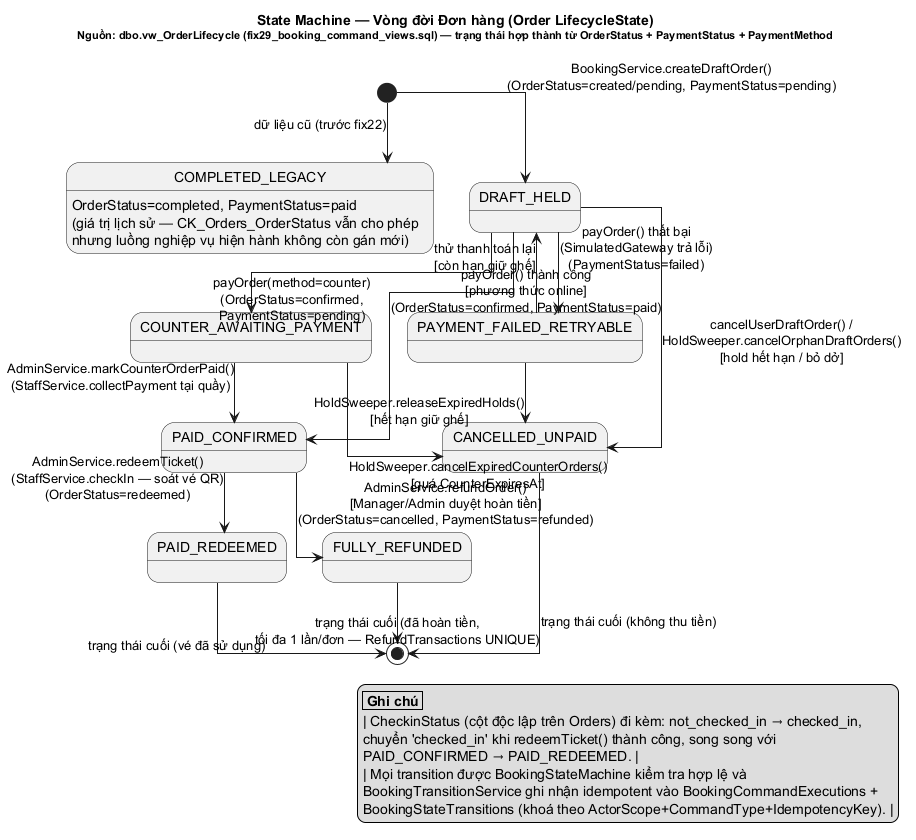

The diagram above was rendered by PlantUML. Its source (embedded in the PNG):
@startuml STATE_01_DonHang
title State Machine — Vòng đời Đơn hàng (Order LifecycleState)\n<size:11>Nguồn: dbo.vw_OrderLifecycle (fix29_booking_command_views.sql) — trạng thái hợp thành từ OrderStatus + PaymentStatus + PaymentMethod</size>
skinparam monochrome true
skinparam shadowing false
skinparam defaultFontName SansSerif
skinparam linetype ortho

[*] --> DRAFT_HELD : BookingService.createDraftOrder()\n(OrderStatus=created/pending, PaymentStatus=pending)

DRAFT_HELD --> PAID_CONFIRMED : payOrder() thành công\n[phương thức online]\n(OrderStatus=confirmed, PaymentStatus=paid)
DRAFT_HELD --> PAYMENT_FAILED_RETRYABLE : payOrder() thất bại\n(SimulatedGateway trả lỗi)\n(PaymentStatus=failed)
DRAFT_HELD --> COUNTER_AWAITING_PAYMENT : payOrder(method=counter)\n(OrderStatus=confirmed,\nPaymentStatus=pending)
DRAFT_HELD --> CANCELLED_UNPAID : cancelUserDraftOrder() /\nHoldSweeper.cancelOrphanDraftOrders()\n[hold hết hạn / bỏ dở]

PAYMENT_FAILED_RETRYABLE --> DRAFT_HELD : thử thanh toán lại\n[còn hạn giữ ghế]
PAYMENT_FAILED_RETRYABLE --> CANCELLED_UNPAID : HoldSweeper.releaseExpiredHolds()\n[hết hạn giữ ghế]

COUNTER_AWAITING_PAYMENT --> PAID_CONFIRMED : AdminService.markCounterOrderPaid()\n(StaffService.collectPayment tại quầy)
COUNTER_AWAITING_PAYMENT --> CANCELLED_UNPAID : HoldSweeper.cancelExpiredCounterOrders()\n[quá CounterExpiresAt]

PAID_CONFIRMED --> PAID_REDEEMED : AdminService.redeemTicket()\n(StaffService.checkIn — soát vé QR)\n(OrderStatus=redeemed)
PAID_CONFIRMED --> FULLY_REFUNDED : AdminService.refundOrder()\n[Manager/Admin duyệt hoàn tiền]\n(OrderStatus=cancelled, PaymentStatus=refunded)

PAID_REDEEMED --> [*] : trạng thái cuối (vé đã sử dụng)
CANCELLED_UNPAID --> [*] : trạng thái cuối (không thu tiền)
FULLY_REFUNDED --> [*] : trạng thái cuối (đã hoàn tiền,\ntối đa 1 lần/đơn — RefundTransactions UNIQUE)

state COMPLETED_LEGACY : OrderStatus=completed, PaymentStatus=paid\n(giá trị lịch sử — CK_Orders_OrderStatus vẫn cho phép\nnhưng luồng nghiệp vụ hiện hành không còn gán mới)
[*] --> COMPLETED_LEGACY : dữ liệu cũ (trước fix22)

legend right
  |= Ghi chú |
  | CheckinStatus (cột độc lập trên Orders) đi kèm: not_checked_in → checked_in,
  chuyển 'checked_in' khi redeemTicket() thành công, song song với
  PAID_CONFIRMED → PAID_REDEEMED. |
  | Mọi transition được BookingStateMachine kiểm tra hợp lệ và
  BookingTransitionService ghi nhận idempotent vào BookingCommandExecutions +
  BookingStateTransitions (khoá theo ActorScope+CommandType+IdempotencyKey). |
endlegend
@enduml